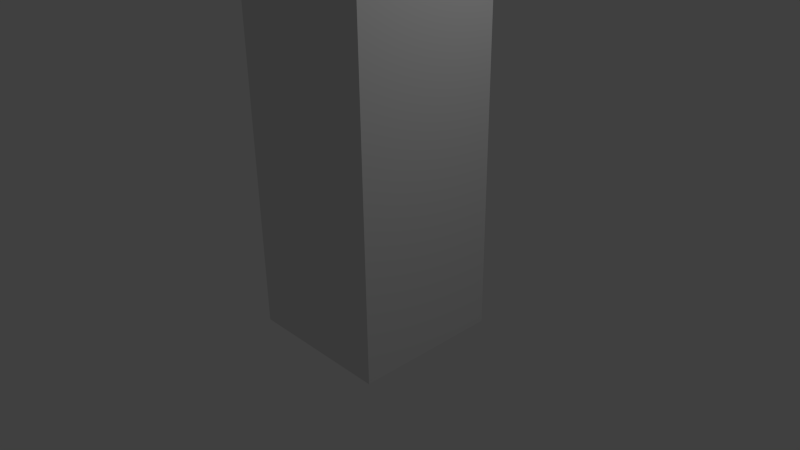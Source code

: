 # Source: multitrack-simple.blend  (saved by Blender 2.66.1; exported with 4.5.12 LTS)
import bpy
from mathutils import Matrix  # noqa: F401  (used for matrix-valued properties, if any)

bpy.ops.wm.read_factory_settings(use_empty=True)
scene = bpy.context.scene
scene.name = 'Scene'

# ---- collections
col_collection_1 = bpy.data.collections.new('Collection 1'); scene.collection.children.link(col_collection_1)

# ---- materials (node trees are filled in below, after node groups)
mat_material = bpy.data.materials.new('Material')
mat_material.alpha_threshold = 0.0
mat_material.use_transparent_shadow = False
mat_material.roughness = 0.5
mat_material.line_color = (0.0, 0.0, 0.0, 1.0)

# ---- material node trees

# ---- world
world_world = bpy.data.worlds.new('World'); scene.world = world_world
world_world.color = (0.05088, 0.05088, 0.05088)
world_world.use_sun_shadow = False
world_world.sun_shadow_jitter_overblur = 0.0
world_world.cycles.sampling_method = 'MANUAL'
world_world.cycles.sample_map_resolution = 256

# ---- cameras
cam_camera = bpy.data.cameras.new('Camera')
cam_camera.clip_end = 100.0
cam_camera.lens = 35.0
cam_camera.sensor_width = 32.0
cam_camera.sensor_height = 18.0
cam_camera.ortho_scale = 7.314
cam_camera.dof.focus_distance = 0.0
cam_camera.dof.aperture_fstop = 128.0

# ---- lights
light_lamp = bpy.data.lights.new('Lamp', 'POINT')
light_lamp.transmission_factor = 0.0
light_lamp.cutoff_distance = 30.0
light_lamp.energy = 100.0
light_lamp.shadow_buffer_clip_start = 1.001
light_lamp.shadow_soft_size = 1.0
light_lamp.shadow_maximum_resolution = 0.006
light_lamp.use_absolute_resolution = True
light_lamp.cycles.use_multiple_importance_sampling = False

# ---- meshes
me_multitrack_simple = bpy.data.meshes.new('multitrack-simple')
me_multitrack_simple.from_pydata([(1.0, 1.0, -1.0), (1.0, -1.0, -1.0), (-1.0, -1.0, -1.0), (-1.0, 1.0, -1.0), (1.0, 1.0, 5.459), (1.0, -1.0, 5.459), (-1.0, -1.0, 5.459), (-1.0, 1.0, 5.459)], [], [(0, 1, 2, 3), (4, 7, 6, 5), (0, 4, 5, 1), (1, 5, 6, 2), (2, 6, 7, 3), (4, 0, 3, 7)])
me_multitrack_simple.materials.append(mat_material)
me_multitrack_simple.use_remesh_preserve_volume = False
me_multitrack_simple.use_remesh_preserve_attributes = False
me_multitrack_simple.use_mirror_vertex_groups = False
me_multitrack_simple.update()
arm_armature = bpy.data.armatures.new('Armature')  # bones are not reproduced

# ---- objects
ob_empty = bpy.data.objects.new('Empty', None)
ob_armature = bpy.data.objects.new('Armature', arm_armature)
ob_cube = bpy.data.objects.new('Cube', me_multitrack_simple)
ob_lamp = bpy.data.objects.new('Lamp', light_lamp)
ob_camera = bpy.data.objects.new('Camera', cam_camera)

# ---- transforms, parenting, visibility, modifiers, constraints
ob_empty.location = (-0.07953, -0.06218, 4.727)
ob_empty.empty_image_offset = (0.0, 0.0)
ob_empty.lineart.crease_threshold = 0.0
ob_armature.location = (0.0, 0.0, 0.0)
ob_armature.lineart.crease_threshold = 0.0
ob_cube.parent = ob_armature
ob_cube.location = (0.0, 0.0, 0.0)
ob_cube.lock_rotations_4d = False
ob_cube.empty_display_type = 'ARROWS'
ob_cube.lineart.crease_threshold = 0.0
_vg = ob_cube.vertex_groups.new(name='root')
for _i, _w in zip([0, 1, 2, 3, 4, 5, 7], [0.9694, 0.9691, 0.9693, 0.9691, 0.007385, 0.002123, 0.0025]): _vg.add([_i], _w, 'REPLACE')
_vg = ob_cube.vertex_groups.new(name='bone1')
_vg = ob_cube.vertex_groups.new(name='bone2')
for _i, _w in zip([0, 1, 2, 3, 4, 5, 6, 7], [0.01113, 0.01188, 0.01133, 0.01187, 0.9713, 0.9739, 0.9759, 0.9738]): _vg.add([_i], _w, 'REPLACE')
_m = ob_cube.modifiers.new('Multires', 'MULTIRES')
_m.uv_smooth = 'PRESERVE_CORNERS'
_m.quality = 3
_m.levels = 2
_m.sculpt_levels = 2
_m.render_levels = 2
_m.show_only_control_edges = False
_m = ob_cube.modifiers.new('Armature', 'ARMATURE')
_m.object = ob_armature
_m.use_bone_envelopes = True
ob_lamp.location = (4.076, 1.005, 5.904)
ob_lamp.rotation_euler = (0.6503, 0.05522, 1.866)
ob_lamp.lock_rotations_4d = False
ob_lamp.empty_display_type = 'ARROWS'
ob_lamp.color = (0.0, 0.0, 0.0, 0.0)
ob_lamp.lineart.crease_threshold = 0.0
ob_camera.location = (7.481, -6.508, 5.344)
ob_camera.rotation_euler = (1.109, 0.01082, 0.8149)
ob_camera.lock_rotations_4d = False
ob_camera.empty_display_type = 'ARROWS'
ob_camera.color = (0.0, 0.0, 0.0, 0.0)
ob_camera.display_type = 'WIRE'
ob_camera.lineart.crease_threshold = 0.0

# ---- collection membership
col_collection_1.objects.link(ob_empty)
col_collection_1.objects.link(ob_armature)
col_collection_1.objects.link(ob_cube)
col_collection_1.objects.link(ob_lamp)
col_collection_1.objects.link(ob_camera)

# ---- scene / render settings (as saved in the file)
scene.camera = ob_camera
scene.frame_start = 1; scene.frame_end = 250; scene.frame_set(0)
scene.render.engine = 'BLENDER_EEVEE_NEXT'
scene.render.image_settings.color_mode = 'RGB'
scene.render.image_settings.compression = 90
scene.render.resolution_percentage = 50
scene.render.dither_intensity = 0.0
scene.render.bake_margin = 2
scene.render.bake_bias = 0.0
scene.cycles.use_denoising = False
scene.cycles.samples = 10
scene.cycles.sampling_pattern = 'TABULATED_SOBOL'
scene.cycles.light_sampling_threshold = 0.0
scene.cycles.use_adaptive_sampling = False
scene.cycles.use_light_tree = False
scene.cycles.blur_glossy = 0.0
scene.cycles.volume_bounces = 1
scene.cycles.pixel_filter_type = 'GAUSSIAN'
scene.cycles.sample_clamp_indirect = 0.0
scene.view_settings.view_transform = 'Standard'
bpy.context.view_layer.update()
